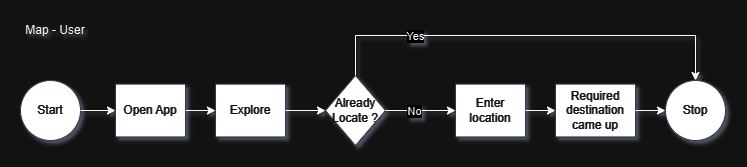

The diagram above was exported from draw.io. Its source (the exported page's mxGraphModel, read from the mxfile embedded in the PNG):
<mxGraphModel dx="1050" dy="603" grid="1" gridSize="10" guides="1" tooltips="1" connect="1" arrows="1" fold="1" page="1" pageScale="1" pageWidth="827" pageHeight="1169" math="0" shadow="0">
  <root>
    <mxCell id="0" />
    <mxCell id="1" parent="0" />
    <mxCell id="qInV6OK6w_gZddGoTEqO-2" value="&lt;font color=&quot;#000000&quot;&gt;Map - User&lt;/font&gt;" style="text;html=1;align=center;verticalAlign=middle;whiteSpace=wrap;rounded=0;fontColor=#EEEEEE;" vertex="1" parent="1">
      <mxGeometry x="60" y="340" width="80" height="30" as="geometry" />
    </mxCell>
    <mxCell id="qInV6OK6w_gZddGoTEqO-3" value="Start" style="ellipse;whiteSpace=wrap;html=1;aspect=fixed;strokeColor=#BAC8D3;fontColor=#EEEEEE;fillColor=#000000;" vertex="1" parent="1">
      <mxGeometry x="65" y="405.01" width="60" height="60" as="geometry" />
    </mxCell>
    <mxCell id="qInV6OK6w_gZddGoTEqO-4" value="Open App" style="rounded=0;whiteSpace=wrap;html=1;strokeColor=#BAC8D3;fontColor=#EEEEEE;fillColor=#000000;" vertex="1" parent="1">
      <mxGeometry x="160" y="408.60999999999996" width="70" height="52.8" as="geometry" />
    </mxCell>
    <mxCell id="qInV6OK6w_gZddGoTEqO-5" value="Explore" style="rounded=0;whiteSpace=wrap;html=1;strokeColor=#BAC8D3;fontColor=#EEEEEE;fillColor=#000000;" vertex="1" parent="1">
      <mxGeometry x="260" y="408.61999999999995" width="70" height="52.8" as="geometry" />
    </mxCell>
    <mxCell id="qInV6OK6w_gZddGoTEqO-6" value="Already Locate ?" style="rhombus;whiteSpace=wrap;html=1;strokeColor=#BAC8D3;fontColor=#EEEEEE;fillColor=#000000;" vertex="1" parent="1">
      <mxGeometry x="370" y="400.01" width="60" height="70" as="geometry" />
    </mxCell>
    <mxCell id="qInV6OK6w_gZddGoTEqO-7" value="Enter location" style="rounded=0;whiteSpace=wrap;html=1;strokeColor=#BAC8D3;fontColor=#EEEEEE;fillColor=#000000;" vertex="1" parent="1">
      <mxGeometry x="500" y="408.61" width="70" height="52.8" as="geometry" />
    </mxCell>
    <mxCell id="qInV6OK6w_gZddGoTEqO-8" value="Required destination came up" style="rounded=0;whiteSpace=wrap;html=1;strokeColor=#BAC8D3;fontColor=#EEEEEE;fillColor=#000000;" vertex="1" parent="1">
      <mxGeometry x="600" y="408.61" width="80" height="52.81" as="geometry" />
    </mxCell>
    <mxCell id="qInV6OK6w_gZddGoTEqO-9" value="Stop" style="ellipse;whiteSpace=wrap;html=1;aspect=fixed;strokeColor=#BAC8D3;fontColor=#EEEEEE;fillColor=#000000;" vertex="1" parent="1">
      <mxGeometry x="710" y="405.02" width="60" height="60" as="geometry" />
    </mxCell>
    <mxCell id="qInV6OK6w_gZddGoTEqO-10" value="" style="endArrow=classic;html=1;rounded=0;strokeColor=#000000;exitX=1;exitY=0.5;exitDx=0;exitDy=0;entryX=0;entryY=0.5;entryDx=0;entryDy=0;" edge="1" parent="1" source="qInV6OK6w_gZddGoTEqO-6" target="qInV6OK6w_gZddGoTEqO-7">
      <mxGeometry width="50" height="50" relative="1" as="geometry">
        <mxPoint x="440" y="280" as="sourcePoint" />
        <mxPoint x="490" y="230" as="targetPoint" />
      </mxGeometry>
    </mxCell>
    <mxCell id="qInV6OK6w_gZddGoTEqO-11" value="&lt;font color=&quot;#000000&quot;&gt;No&lt;/font&gt;" style="edgeLabel;html=1;align=center;verticalAlign=middle;resizable=0;points=[];strokeColor=#BAC8D3;fontColor=#EEEEEE;fillColor=#09555B;" vertex="1" connectable="0" parent="qInV6OK6w_gZddGoTEqO-10">
      <mxGeometry x="-0.2036" relative="1" as="geometry">
        <mxPoint as="offset" />
      </mxGeometry>
    </mxCell>
    <mxCell id="qInV6OK6w_gZddGoTEqO-12" value="" style="endArrow=classic;html=1;rounded=0;strokeColor=#000000;exitX=1;exitY=0.5;exitDx=0;exitDy=0;entryX=0;entryY=0.5;entryDx=0;entryDy=0;" edge="1" parent="1" source="qInV6OK6w_gZddGoTEqO-5" target="qInV6OK6w_gZddGoTEqO-6">
      <mxGeometry width="50" height="50" relative="1" as="geometry">
        <mxPoint x="440" y="280" as="sourcePoint" />
        <mxPoint x="490" y="230" as="targetPoint" />
      </mxGeometry>
    </mxCell>
    <mxCell id="qInV6OK6w_gZddGoTEqO-13" value="" style="endArrow=classic;html=1;rounded=0;strokeColor=#000000;exitX=1;exitY=0.5;exitDx=0;exitDy=0;entryX=0;entryY=0.5;entryDx=0;entryDy=0;" edge="1" parent="1" source="qInV6OK6w_gZddGoTEqO-4" target="qInV6OK6w_gZddGoTEqO-5">
      <mxGeometry width="50" height="50" relative="1" as="geometry">
        <mxPoint x="440" y="280" as="sourcePoint" />
        <mxPoint x="490" y="230" as="targetPoint" />
      </mxGeometry>
    </mxCell>
    <mxCell id="qInV6OK6w_gZddGoTEqO-14" value="" style="endArrow=classic;html=1;rounded=0;strokeColor=#000000;exitX=1;exitY=0.5;exitDx=0;exitDy=0;entryX=0;entryY=0.5;entryDx=0;entryDy=0;" edge="1" parent="1" source="qInV6OK6w_gZddGoTEqO-3" target="qInV6OK6w_gZddGoTEqO-4">
      <mxGeometry width="50" height="50" relative="1" as="geometry">
        <mxPoint x="440" y="280" as="sourcePoint" />
        <mxPoint x="490" y="230" as="targetPoint" />
      </mxGeometry>
    </mxCell>
    <mxCell id="qInV6OK6w_gZddGoTEqO-15" value="" style="endArrow=classic;html=1;rounded=0;strokeColor=#000000;entryX=0;entryY=0.5;entryDx=0;entryDy=0;exitX=1;exitY=0.5;exitDx=0;exitDy=0;" edge="1" parent="1" source="qInV6OK6w_gZddGoTEqO-7" target="qInV6OK6w_gZddGoTEqO-8">
      <mxGeometry width="50" height="50" relative="1" as="geometry">
        <mxPoint x="450" y="290" as="sourcePoint" />
        <mxPoint x="500" y="240" as="targetPoint" />
      </mxGeometry>
    </mxCell>
    <mxCell id="qInV6OK6w_gZddGoTEqO-16" value="" style="endArrow=classic;html=1;rounded=0;strokeColor=#000000;entryX=0;entryY=0.5;entryDx=0;entryDy=0;exitX=1;exitY=0.5;exitDx=0;exitDy=0;" edge="1" parent="1" source="qInV6OK6w_gZddGoTEqO-8" target="qInV6OK6w_gZddGoTEqO-9">
      <mxGeometry width="50" height="50" relative="1" as="geometry">
        <mxPoint x="460" y="300" as="sourcePoint" />
        <mxPoint x="510" y="250" as="targetPoint" />
      </mxGeometry>
    </mxCell>
    <mxCell id="qInV6OK6w_gZddGoTEqO-17" value="" style="endArrow=classic;html=1;rounded=0;strokeColor=#000000;exitX=0.5;exitY=0;exitDx=0;exitDy=0;entryX=0.5;entryY=0;entryDx=0;entryDy=0;" edge="1" parent="1" source="qInV6OK6w_gZddGoTEqO-6" target="qInV6OK6w_gZddGoTEqO-9">
      <mxGeometry width="50" height="50" relative="1" as="geometry">
        <mxPoint x="460" y="390" as="sourcePoint" />
        <mxPoint x="510" y="340" as="targetPoint" />
        <Array as="points">
          <mxPoint x="400" y="360" />
          <mxPoint x="740" y="360" />
        </Array>
      </mxGeometry>
    </mxCell>
    <mxCell id="qInV6OK6w_gZddGoTEqO-18" value="&lt;font color=&quot;#000000&quot;&gt;Yes&lt;/font&gt;" style="edgeLabel;html=1;align=center;verticalAlign=middle;resizable=0;points=[];strokeColor=#BAC8D3;fontColor=#EEEEEE;fillColor=#09555B;" vertex="1" connectable="0" parent="qInV6OK6w_gZddGoTEqO-17">
      <mxGeometry x="-0.063" relative="1" as="geometry">
        <mxPoint x="-99" as="offset" />
      </mxGeometry>
    </mxCell>
  </root>
</mxGraphModel>